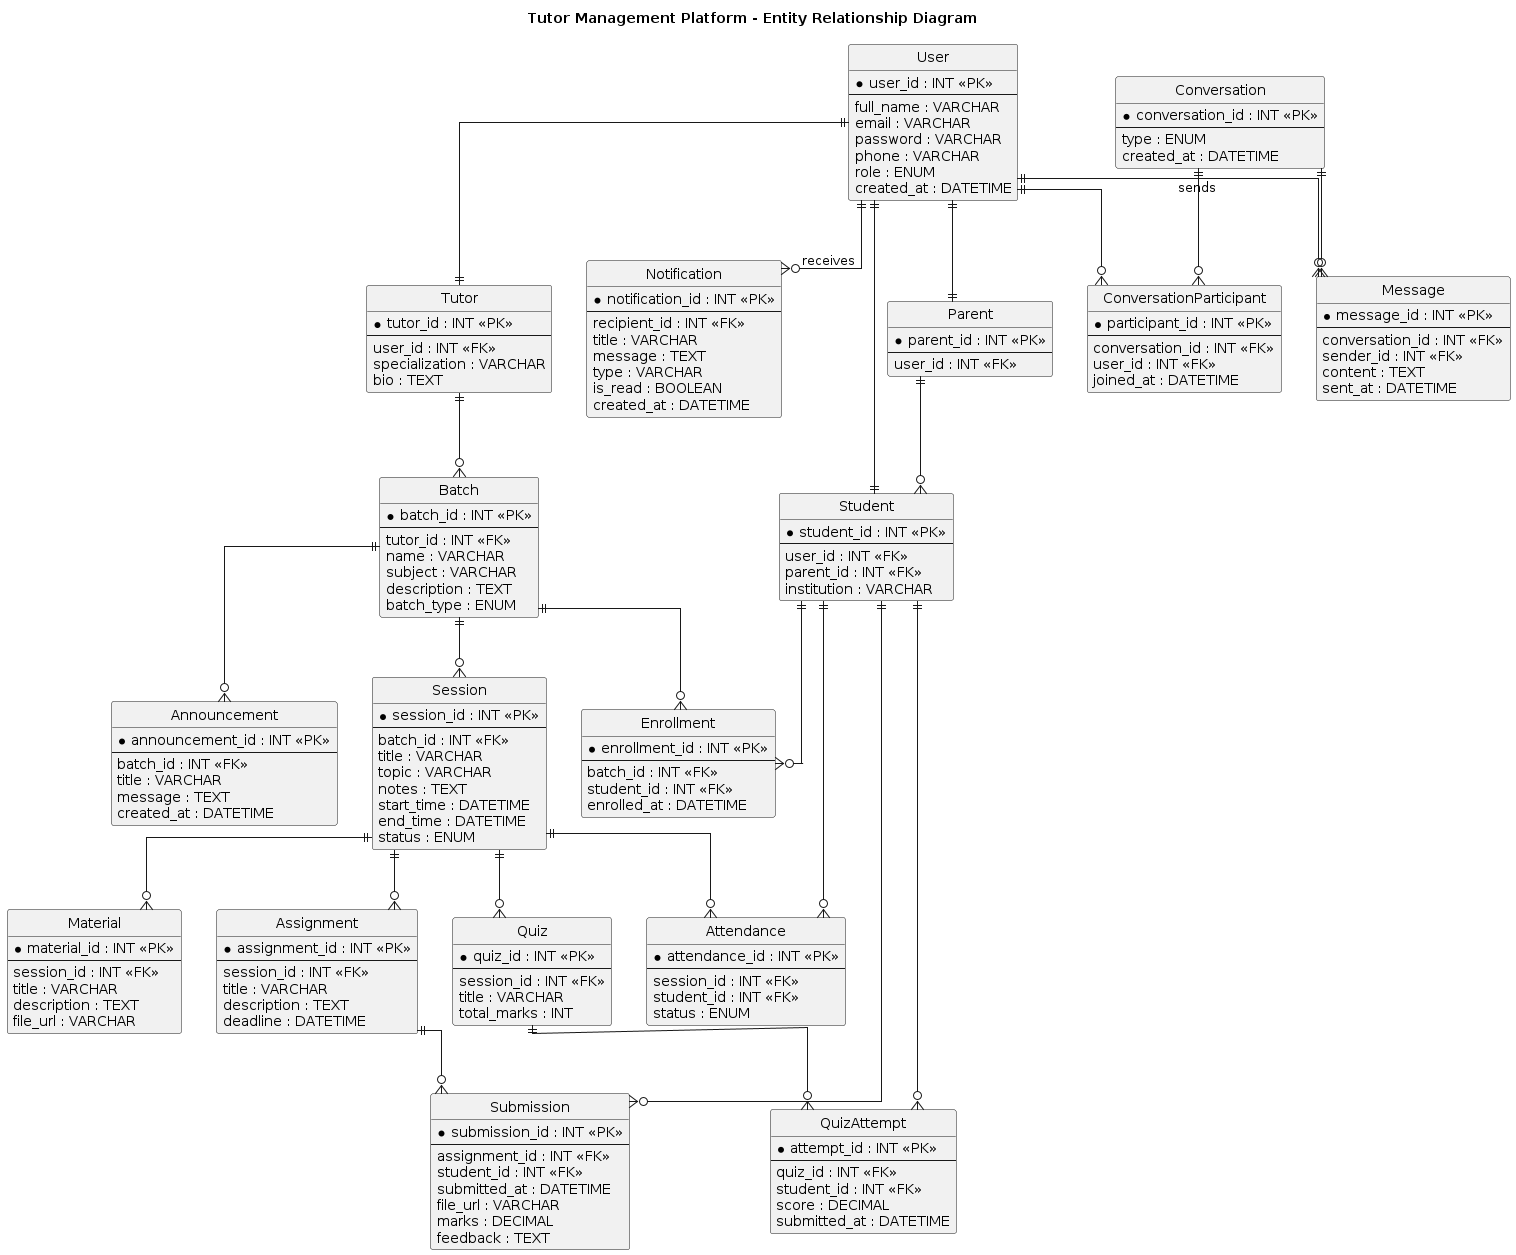

The diagram above was rendered by PlantUML. Its source (embedded in the PNG):
@startuml
title Tutor Management Platform - Entity Relationship Diagram

hide circle
skinparam shadowing false
skinparam linetype ortho
skinparam monochrome true

entity User {
  * user_id : INT <<PK>>
  --
  full_name : VARCHAR
  email : VARCHAR
  password : VARCHAR
  phone : VARCHAR
  role : ENUM
  created_at : DATETIME
}

entity Tutor {
  * tutor_id : INT <<PK>>
  --
  user_id : INT <<FK>>
  specialization : VARCHAR
  bio : TEXT
}

entity Parent {
  * parent_id : INT <<PK>>
  --
  user_id : INT <<FK>>
}

entity Student {
  * student_id : INT <<PK>>
  --
  user_id : INT <<FK>>
  parent_id : INT <<FK>>
  institution : VARCHAR
}

entity Batch {
  * batch_id : INT <<PK>>
  --
  tutor_id : INT <<FK>>
  name : VARCHAR
  subject : VARCHAR
  description : TEXT
  batch_type : ENUM
}

entity Enrollment {
  * enrollment_id : INT <<PK>>
  --
  batch_id : INT <<FK>>
  student_id : INT <<FK>>
  enrolled_at : DATETIME
}

entity Session {
  * session_id : INT <<PK>>
  --
  batch_id : INT <<FK>>
  title : VARCHAR
  topic : VARCHAR
  notes : TEXT
  start_time : DATETIME
  end_time : DATETIME
  status : ENUM
}

entity Material {
  * material_id : INT <<PK>>
  --
  session_id : INT <<FK>>
  title : VARCHAR
  description : TEXT
  file_url : VARCHAR
}

entity Assignment {
  * assignment_id : INT <<PK>>
  --
  session_id : INT <<FK>>
  title : VARCHAR
  description : TEXT
  deadline : DATETIME
}

entity Submission {
  * submission_id : INT <<PK>>
  --
  assignment_id : INT <<FK>>
  student_id : INT <<FK>>
  submitted_at : DATETIME
  file_url : VARCHAR
  marks : DECIMAL
  feedback : TEXT
}

entity Quiz {
  * quiz_id : INT <<PK>>
  --
  session_id : INT <<FK>>
  title : VARCHAR
  total_marks : INT
}

entity QuizAttempt {
  * attempt_id : INT <<PK>>
  --
  quiz_id : INT <<FK>>
  student_id : INT <<FK>>
  score : DECIMAL
  submitted_at : DATETIME
}

entity Attendance {
  * attendance_id : INT <<PK>>
  --
  session_id : INT <<FK>>
  student_id : INT <<FK>>
  status : ENUM
}

entity Announcement {
  * announcement_id : INT <<PK>>
  --
  batch_id : INT <<FK>>
  title : VARCHAR
  message : TEXT
  created_at : DATETIME
}

entity Conversation {
  * conversation_id : INT <<PK>>
  --
  type : ENUM
  created_at : DATETIME
}

entity ConversationParticipant {
  * participant_id : INT <<PK>>
  --
  conversation_id : INT <<FK>>
  user_id : INT <<FK>>
  joined_at : DATETIME
}

entity Message {
  * message_id : INT <<PK>>
  --
  conversation_id : INT <<FK>>
  sender_id : INT <<FK>>
  content : TEXT
  sent_at : DATETIME
}

entity Notification {
  * notification_id : INT <<PK>>
  --
  recipient_id : INT <<FK>>
  title : VARCHAR
  message : TEXT
  type : VARCHAR
  is_read : BOOLEAN
  created_at : DATETIME
}

'=========================
' Relationships
'=========================

User ||--|| Tutor
User ||--|| Student
User ||--|| Parent

Parent ||--o{ Student

Tutor ||--o{ Batch

Batch ||--o{ Enrollment
Student ||--o{ Enrollment

Batch ||--o{ Session

Session ||--o{ Material
Session ||--o{ Assignment
Session ||--o{ Quiz

Assignment ||--o{ Submission
Student ||--o{ Submission

Quiz ||--o{ QuizAttempt
Student ||--o{ QuizAttempt

Session ||--o{ Attendance
Student ||--o{ Attendance

Batch ||--o{ Announcement

Conversation ||--o{ ConversationParticipant
User ||--o{ ConversationParticipant

Conversation ||--o{ Message
User ||--o{ Message : sends

User ||--o{ Notification : receives
@enduml